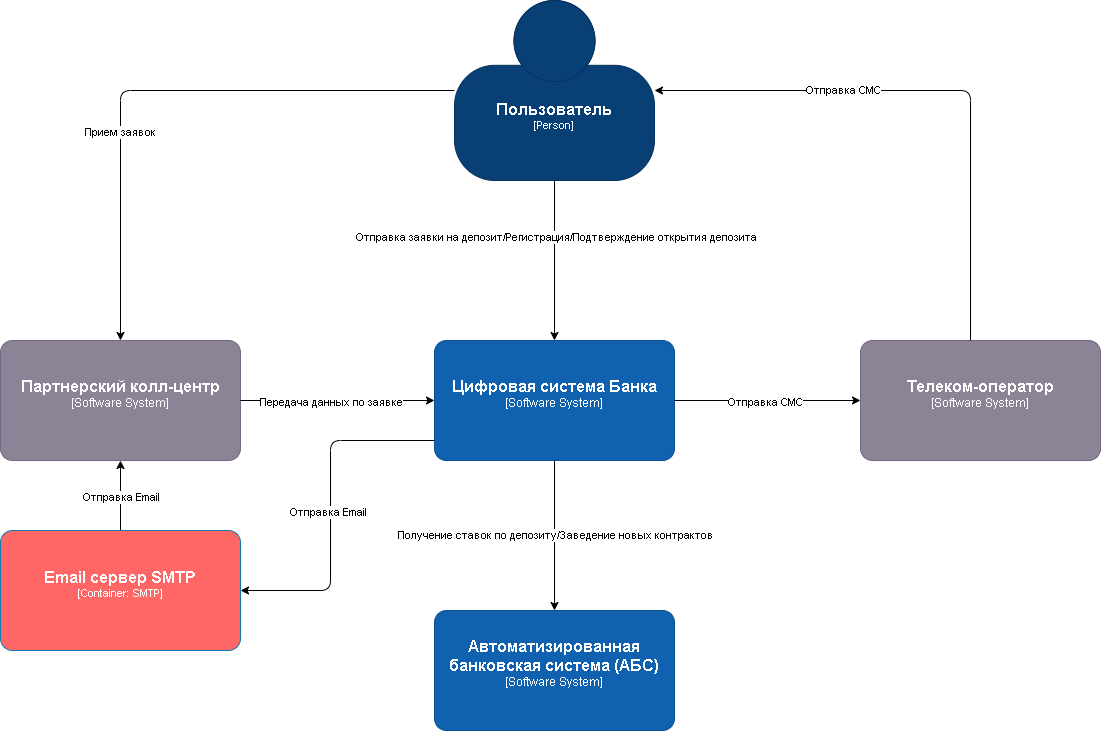

The diagram above was exported from draw.io. Its source (the exported page's mxGraphModel, read from the mxfile embedded in the PNG):
<mxGraphModel dx="2891" dy="1434" grid="1" gridSize="10" guides="1" tooltips="1" connect="1" arrows="1" fold="1" page="1" pageScale="1" pageWidth="827" pageHeight="1169" math="0" shadow="0">
  <root>
    <mxCell id="0" />
    <mxCell id="1" parent="0" />
    <mxCell id="Pq_-e1KKa7l46_cGdHqJ-11" style="edgeStyle=orthogonalEdgeStyle;shape=connector;curved=0;rounded=1;orthogonalLoop=1;jettySize=auto;html=1;strokeColor=default;align=center;verticalAlign=middle;fontFamily=Helvetica;fontSize=11;fontColor=default;labelBackgroundColor=default;endArrow=classic;" parent="1" source="Pq_-e1KKa7l46_cGdHqJ-1" target="Pq_-e1KKa7l46_cGdHqJ-4" edge="1">
      <mxGeometry relative="1" as="geometry" />
    </mxCell>
    <mxCell id="Pq_-e1KKa7l46_cGdHqJ-12" value="Прием заявок" style="edgeLabel;html=1;align=center;verticalAlign=middle;resizable=0;points=[];fontFamily=Helvetica;fontSize=11;fontColor=default;labelBackgroundColor=default;" parent="Pq_-e1KKa7l46_cGdHqJ-11" vertex="1" connectable="0">
      <mxGeometry x="0.2862" y="-1" relative="1" as="geometry">
        <mxPoint y="-1" as="offset" />
      </mxGeometry>
    </mxCell>
    <mxCell id="Pq_-e1KKa7l46_cGdHqJ-15" style="edgeStyle=orthogonalEdgeStyle;shape=connector;curved=0;rounded=1;orthogonalLoop=1;jettySize=auto;html=1;strokeColor=default;align=center;verticalAlign=middle;fontFamily=Helvetica;fontSize=11;fontColor=default;labelBackgroundColor=default;endArrow=classic;" parent="1" source="Pq_-e1KKa7l46_cGdHqJ-1" target="Pq_-e1KKa7l46_cGdHqJ-2" edge="1">
      <mxGeometry relative="1" as="geometry" />
    </mxCell>
    <mxCell id="Pq_-e1KKa7l46_cGdHqJ-17" value="Отправка заявки на депозит/Регистрация/Подтверждение открытия депозита" style="edgeLabel;html=1;align=center;verticalAlign=middle;resizable=0;points=[];fontFamily=Helvetica;fontSize=11;fontColor=default;labelBackgroundColor=default;" parent="Pq_-e1KKa7l46_cGdHqJ-15" vertex="1" connectable="0">
      <mxGeometry x="-0.2983" y="1" relative="1" as="geometry">
        <mxPoint as="offset" />
      </mxGeometry>
    </mxCell>
    <object placeholders="1" c4Name="Пользователь" c4Type="Person" c4Description="" label="&lt;font style=&quot;font-size: 16px&quot;&gt;&lt;b&gt;%c4Name%&lt;/b&gt;&lt;/font&gt;&lt;div&gt;[%c4Type%]&lt;/div&gt;&lt;br&gt;&lt;div&gt;&lt;font style=&quot;font-size: 11px&quot;&gt;&lt;font color=&quot;#cccccc&quot;&gt;%c4Description%&lt;/font&gt;&lt;/div&gt;" id="Pq_-e1KKa7l46_cGdHqJ-1">
      <mxCell style="html=1;fontSize=11;dashed=0;whiteSpace=wrap;fillColor=#083F75;strokeColor=#06315C;fontColor=#ffffff;shape=mxgraph.c4.person2;align=center;metaEdit=1;points=[[0.5,0,0],[1,0.5,0],[1,0.75,0],[0.75,1,0],[0.5,1,0],[0.25,1,0],[0,0.75,0],[0,0.5,0]];resizable=0;" parent="1" vertex="1">
        <mxGeometry x="-106" y="100" width="200" height="180" as="geometry" />
      </mxCell>
    </object>
    <mxCell id="Pq_-e1KKa7l46_cGdHqJ-16" style="edgeStyle=orthogonalEdgeStyle;shape=connector;curved=0;rounded=1;orthogonalLoop=1;jettySize=auto;html=1;strokeColor=default;align=center;verticalAlign=middle;fontFamily=Helvetica;fontSize=11;fontColor=default;labelBackgroundColor=default;endArrow=classic;" parent="1" source="Pq_-e1KKa7l46_cGdHqJ-2" target="Pq_-e1KKa7l46_cGdHqJ-3" edge="1">
      <mxGeometry relative="1" as="geometry" />
    </mxCell>
    <mxCell id="Pq_-e1KKa7l46_cGdHqJ-18" value="Получение ставок по депозиту/Заведение новых контрактов" style="edgeLabel;html=1;align=center;verticalAlign=middle;resizable=0;points=[];fontFamily=Helvetica;fontSize=11;fontColor=default;labelBackgroundColor=default;" parent="Pq_-e1KKa7l46_cGdHqJ-16" vertex="1" connectable="0">
      <mxGeometry x="-0.0204" relative="1" as="geometry">
        <mxPoint as="offset" />
      </mxGeometry>
    </mxCell>
    <mxCell id="Ytqs12S5SauaBt3bEcBA-3" style="edgeStyle=orthogonalEdgeStyle;shape=connector;curved=0;rounded=1;orthogonalLoop=1;jettySize=auto;html=1;strokeColor=default;align=center;verticalAlign=middle;fontFamily=Helvetica;fontSize=11;fontColor=default;labelBackgroundColor=default;endArrow=classic;" edge="1" parent="1" source="Pq_-e1KKa7l46_cGdHqJ-2" target="Ytqs12S5SauaBt3bEcBA-1">
      <mxGeometry relative="1" as="geometry">
        <Array as="points">
          <mxPoint x="-230" y="540" />
          <mxPoint x="-230" y="690" />
        </Array>
      </mxGeometry>
    </mxCell>
    <mxCell id="Ytqs12S5SauaBt3bEcBA-5" value="&lt;span&gt;Отправка Email&lt;/span&gt;" style="edgeLabel;html=1;align=center;verticalAlign=middle;resizable=0;points=[];fontFamily=Helvetica;fontSize=11;fontColor=default;labelBackgroundColor=default;" vertex="1" connectable="0" parent="Ytqs12S5SauaBt3bEcBA-3">
      <mxGeometry x="0.0275" y="-3" relative="1" as="geometry">
        <mxPoint y="-1" as="offset" />
      </mxGeometry>
    </mxCell>
    <object placeholders="1" c4Name="Цифровая система Банка" c4Type="Software System" c4Description="" label="&lt;font style=&quot;font-size: 16px&quot;&gt;&lt;b&gt;%c4Name%&lt;/b&gt;&lt;/font&gt;&lt;div&gt;[%c4Type%]&lt;/div&gt;&lt;br&gt;&lt;div&gt;&lt;font style=&quot;font-size: 11px&quot;&gt;&lt;font color=&quot;#cccccc&quot;&gt;%c4Description%&lt;/font&gt;&lt;/div&gt;" id="Pq_-e1KKa7l46_cGdHqJ-2">
      <mxCell style="rounded=1;whiteSpace=wrap;html=1;labelBackgroundColor=none;fillColor=#1061B0;fontColor=#ffffff;align=center;arcSize=10;strokeColor=#0D5091;metaEdit=1;resizable=0;points=[[0.25,0,0],[0.5,0,0],[0.75,0,0],[1,0.25,0],[1,0.5,0],[1,0.75,0],[0.75,1,0],[0.5,1,0],[0.25,1,0],[0,0.75,0],[0,0.5,0],[0,0.25,0]];" parent="1" vertex="1">
        <mxGeometry x="-126" y="440" width="240" height="120" as="geometry" />
      </mxCell>
    </object>
    <object placeholders="1" c4Name="Автоматизированная банковская система (АБС)" c4Type="Software System" c4Description="" label="&lt;font style=&quot;font-size: 16px&quot;&gt;&lt;b&gt;%c4Name%&lt;/b&gt;&lt;/font&gt;&lt;div&gt;[%c4Type%]&lt;/div&gt;&lt;br&gt;&lt;div&gt;&lt;font style=&quot;font-size: 11px&quot;&gt;&lt;font color=&quot;#cccccc&quot;&gt;%c4Description%&lt;/font&gt;&lt;/div&gt;" id="Pq_-e1KKa7l46_cGdHqJ-3">
      <mxCell style="rounded=1;whiteSpace=wrap;html=1;labelBackgroundColor=none;fillColor=#1061B0;fontColor=#ffffff;align=center;arcSize=10;strokeColor=#0D5091;metaEdit=1;resizable=0;points=[[0.25,0,0],[0.5,0,0],[0.75,0,0],[1,0.25,0],[1,0.5,0],[1,0.75,0],[0.75,1,0],[0.5,1,0],[0.25,1,0],[0,0.75,0],[0,0.5,0],[0,0.25,0]];" parent="1" vertex="1">
        <mxGeometry x="-126" y="710" width="240" height="120" as="geometry" />
      </mxCell>
    </object>
    <object placeholders="1" c4Name="Партнерский колл-центр " c4Type="Software System" c4Description="" label="&lt;font style=&quot;font-size: 16px&quot;&gt;&lt;b&gt;%c4Name%&lt;/b&gt;&lt;/font&gt;&lt;div&gt;[%c4Type%]&lt;/div&gt;&lt;br&gt;&lt;div&gt;&lt;font style=&quot;font-size: 11px&quot;&gt;&lt;font color=&quot;#cccccc&quot;&gt;%c4Description%&lt;/font&gt;&lt;/div&gt;" id="Pq_-e1KKa7l46_cGdHqJ-4">
      <mxCell style="rounded=1;whiteSpace=wrap;html=1;labelBackgroundColor=none;fillColor=#8C8496;fontColor=#ffffff;align=center;arcSize=10;strokeColor=#736782;metaEdit=1;resizable=0;points=[[0.25,0,0],[0.5,0,0],[0.75,0,0],[1,0.25,0],[1,0.5,0],[1,0.75,0],[0.75,1,0],[0.5,1,0],[0.25,1,0],[0,0.75,0],[0,0.5,0],[0,0.25,0]];" parent="1" vertex="1">
        <mxGeometry x="-560" y="440" width="240" height="120" as="geometry" />
      </mxCell>
    </object>
    <object placeholders="1" c4Name="Телеком-оператор" c4Type="Software System" c4Description="" label="&lt;font style=&quot;font-size: 16px&quot;&gt;&lt;b&gt;%c4Name%&lt;/b&gt;&lt;/font&gt;&lt;div&gt;[%c4Type%]&lt;/div&gt;&lt;br&gt;&lt;div&gt;&lt;font style=&quot;font-size: 11px&quot;&gt;&lt;font color=&quot;#cccccc&quot;&gt;%c4Description%&lt;/font&gt;&lt;/div&gt;" id="Pq_-e1KKa7l46_cGdHqJ-5">
      <mxCell style="rounded=1;whiteSpace=wrap;html=1;labelBackgroundColor=none;fillColor=#8C8496;fontColor=#ffffff;align=center;arcSize=10;strokeColor=#736782;metaEdit=1;resizable=0;points=[[0.25,0,0],[0.5,0,0],[0.75,0,0],[1,0.25,0],[1,0.5,0],[1,0.75,0],[0.75,1,0],[0.5,1,0],[0.25,1,0],[0,0.75,0],[0,0.5,0],[0,0.25,0]];" parent="1" vertex="1">
        <mxGeometry x="300" y="440" width="240" height="120" as="geometry" />
      </mxCell>
    </object>
    <mxCell id="Pq_-e1KKa7l46_cGdHqJ-6" style="edgeStyle=orthogonalEdgeStyle;rounded=1;orthogonalLoop=1;jettySize=auto;html=1;entryX=1;entryY=0.5;entryDx=0;entryDy=0;entryPerimeter=0;curved=0;" parent="1" source="Pq_-e1KKa7l46_cGdHqJ-5" target="Pq_-e1KKa7l46_cGdHqJ-1" edge="1">
      <mxGeometry relative="1" as="geometry">
        <Array as="points">
          <mxPoint x="410" y="190" />
        </Array>
      </mxGeometry>
    </mxCell>
    <mxCell id="Pq_-e1KKa7l46_cGdHqJ-7" value="Отправка СМС" style="edgeLabel;html=1;align=center;verticalAlign=middle;resizable=0;points=[];fontFamily=Helvetica;fontSize=11;fontColor=default;labelBackgroundColor=default;" parent="Pq_-e1KKa7l46_cGdHqJ-6" vertex="1" connectable="0">
      <mxGeometry x="0.3327" y="-1" relative="1" as="geometry">
        <mxPoint as="offset" />
      </mxGeometry>
    </mxCell>
    <mxCell id="Pq_-e1KKa7l46_cGdHqJ-8" style="edgeStyle=orthogonalEdgeStyle;shape=connector;curved=0;rounded=1;orthogonalLoop=1;jettySize=auto;html=1;entryX=0;entryY=0.5;entryDx=0;entryDy=0;entryPerimeter=0;strokeColor=default;align=center;verticalAlign=middle;fontFamily=Helvetica;fontSize=11;fontColor=default;labelBackgroundColor=default;endArrow=classic;" parent="1" source="Pq_-e1KKa7l46_cGdHqJ-2" target="Pq_-e1KKa7l46_cGdHqJ-5" edge="1">
      <mxGeometry relative="1" as="geometry" />
    </mxCell>
    <mxCell id="Pq_-e1KKa7l46_cGdHqJ-10" value="Отправка СМС" style="edgeLabel;html=1;align=center;verticalAlign=middle;resizable=0;points=[];fontFamily=Helvetica;fontSize=11;fontColor=default;labelBackgroundColor=default;" parent="Pq_-e1KKa7l46_cGdHqJ-8" vertex="1" connectable="0">
      <mxGeometry x="-0.0301" y="-1" relative="1" as="geometry">
        <mxPoint as="offset" />
      </mxGeometry>
    </mxCell>
    <mxCell id="Pq_-e1KKa7l46_cGdHqJ-13" style="edgeStyle=orthogonalEdgeStyle;shape=connector;curved=0;rounded=1;orthogonalLoop=1;jettySize=auto;html=1;entryX=0;entryY=0.5;entryDx=0;entryDy=0;entryPerimeter=0;strokeColor=default;align=center;verticalAlign=middle;fontFamily=Helvetica;fontSize=11;fontColor=default;labelBackgroundColor=default;endArrow=classic;" parent="1" source="Pq_-e1KKa7l46_cGdHqJ-4" target="Pq_-e1KKa7l46_cGdHqJ-2" edge="1">
      <mxGeometry relative="1" as="geometry" />
    </mxCell>
    <mxCell id="Pq_-e1KKa7l46_cGdHqJ-14" value="Передача данных по заявке" style="edgeLabel;html=1;align=center;verticalAlign=middle;resizable=0;points=[];fontFamily=Helvetica;fontSize=11;fontColor=default;labelBackgroundColor=default;" parent="Pq_-e1KKa7l46_cGdHqJ-13" vertex="1" connectable="0">
      <mxGeometry x="-0.0632" y="-1" relative="1" as="geometry">
        <mxPoint as="offset" />
      </mxGeometry>
    </mxCell>
    <mxCell id="Ytqs12S5SauaBt3bEcBA-4" value="" style="edgeStyle=orthogonalEdgeStyle;shape=connector;curved=0;rounded=1;orthogonalLoop=1;jettySize=auto;html=1;strokeColor=default;align=center;verticalAlign=middle;fontFamily=Helvetica;fontSize=11;fontColor=default;labelBackgroundColor=default;endArrow=classic;" edge="1" parent="1" source="Ytqs12S5SauaBt3bEcBA-1" target="Pq_-e1KKa7l46_cGdHqJ-4">
      <mxGeometry relative="1" as="geometry" />
    </mxCell>
    <mxCell id="Ytqs12S5SauaBt3bEcBA-6" value="Отправка Email" style="edgeLabel;html=1;align=center;verticalAlign=middle;resizable=0;points=[];fontFamily=Helvetica;fontSize=11;fontColor=default;labelBackgroundColor=default;" vertex="1" connectable="0" parent="Ytqs12S5SauaBt3bEcBA-4">
      <mxGeometry x="-0.0133" relative="1" as="geometry">
        <mxPoint as="offset" />
      </mxGeometry>
    </mxCell>
    <object placeholders="1" c4Name="Email сервер SMTP" c4Type="Container" c4Technology="SMTP" c4Description="" label="&lt;font style=&quot;font-size: 16px&quot;&gt;&lt;b&gt;%c4Name%&lt;/b&gt;&lt;/font&gt;&lt;div&gt;[%c4Type%: %c4Technology%]&lt;/div&gt;&lt;br&gt;&lt;div&gt;&lt;font style=&quot;font-size: 11px&quot;&gt;&lt;font color=&quot;#E6E6E6&quot;&gt;%c4Description%&lt;/font&gt;&lt;/div&gt;" id="Ytqs12S5SauaBt3bEcBA-1">
      <mxCell style="rounded=1;whiteSpace=wrap;html=1;fontSize=11;labelBackgroundColor=none;fillColor=#FF6666;fontColor=#ffffff;align=center;arcSize=10;strokeColor=#0E7DAD;metaEdit=1;resizable=0;points=[[0.25,0,0],[0.5,0,0],[0.75,0,0],[1,0.25,0],[1,0.5,0],[1,0.75,0],[0.75,1,0],[0.5,1,0],[0.25,1,0],[0,0.75,0],[0,0.5,0],[0,0.25,0]];verticalAlign=middle;fontFamily=Helvetica;" vertex="1" parent="1">
        <mxGeometry x="-560" y="630" width="240" height="120" as="geometry" />
      </mxCell>
    </object>
  </root>
</mxGraphModel>